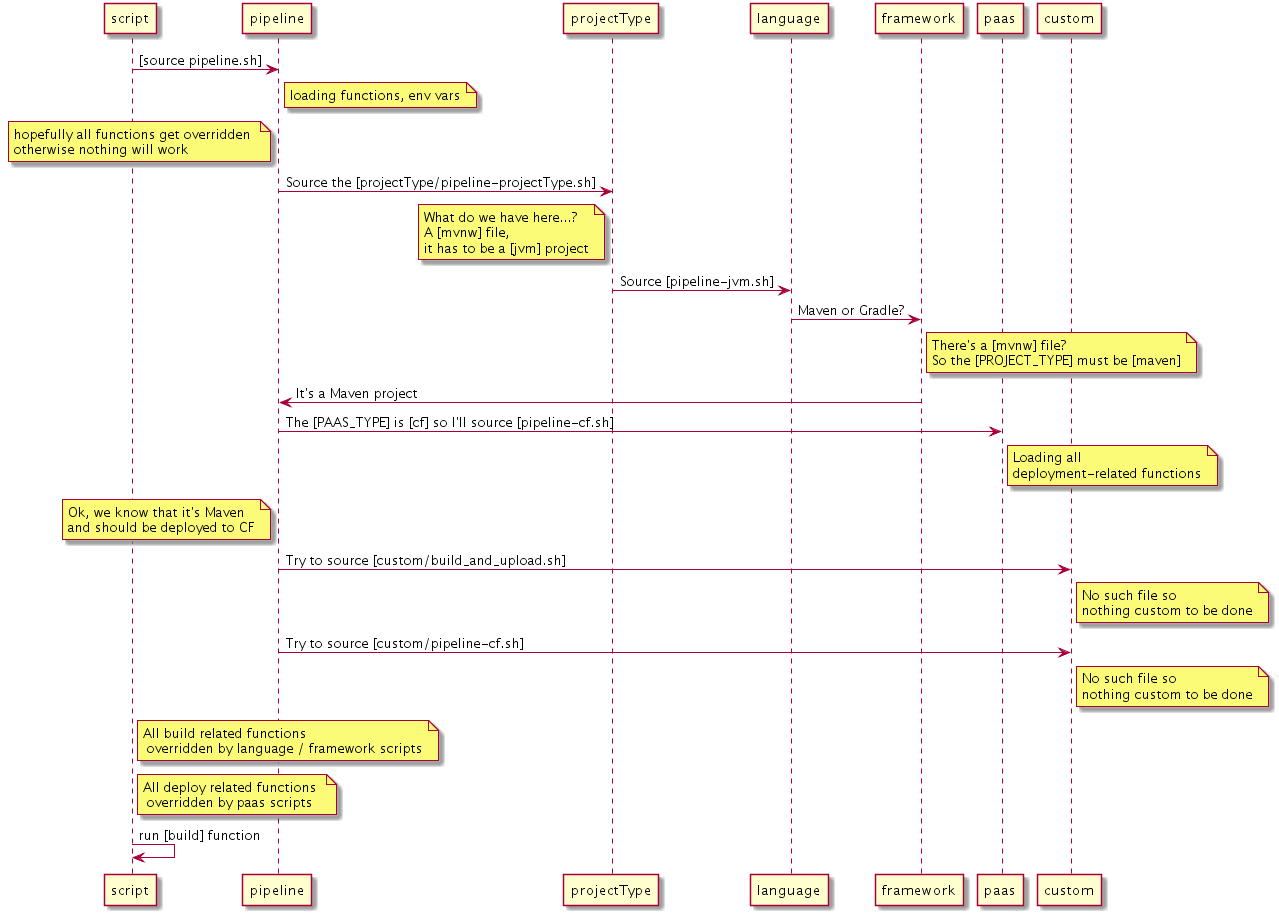

The diagram above was rendered by PlantUML. Its source (embedded in the PNG):
@startuml
script->pipeline: [source pipeline.sh]
note right of pipeline: loading functions, env vars
note left of pipeline: hopefully all functions get overridden \notherwise nothing will work
pipeline->projectType: Source the [projectType/pipeline-projectType.sh]
note left of projectType: What do we have here...? \nA [mvnw] file, \nit has to be a [jvm] project
projectType->language: Source [pipeline-jvm.sh]
language->framework: Maven or Gradle?
note right of framework: There's a [mvnw] file? \nSo the [PROJECT_TYPE] must be [maven]
framework->pipeline: It's a Maven project
pipeline->paas: The [PAAS_TYPE] is [cf] so I'll source [pipeline-cf.sh]
note right of paas: Loading all \ndeployment-related functions
note left of pipeline: Ok, we know that it's Maven \nand should be deployed to CF
pipeline->custom: Try to source [custom/build_and_upload.sh]
note right of custom: No such file so \nnothing custom to be done
pipeline->custom: Try to source [custom/pipeline-cf.sh]
note right of custom: No such file so \nnothing custom to be done
note right of script: All build related functions \n overridden by language / framework scripts
note right of script: All deploy related functions \n overridden by paas scripts
script->script: run [build] function
@enduml